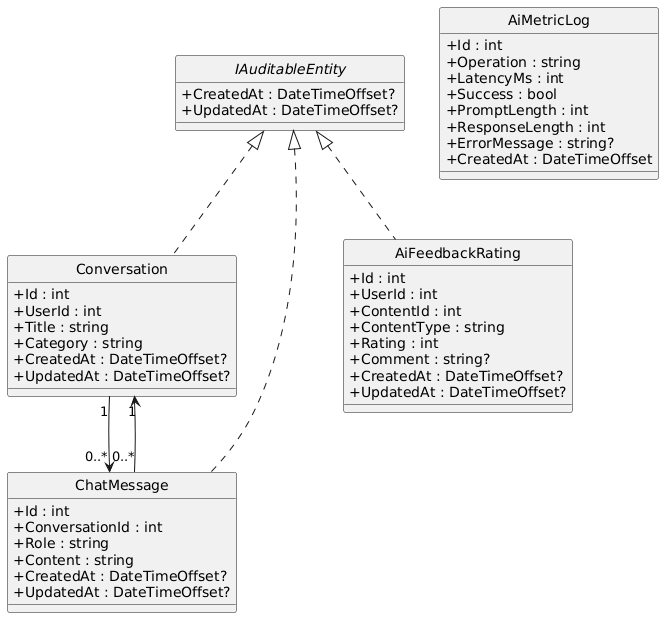

The diagram above was rendered by PlantUML. Its source (embedded in the PNG):
@startuml
skinparam classAttributeIconSize 0
hide circle

interface IAuditableEntity {
  +CreatedAt : DateTimeOffset?
  +UpdatedAt : DateTimeOffset?
}

class Conversation {
  +Id : int
  +UserId : int
  +Title : string
  +Category : string
  +CreatedAt : DateTimeOffset?
  +UpdatedAt : DateTimeOffset?
}

class ChatMessage {
  +Id : int
  +ConversationId : int
  +Role : string
  +Content : string
  +CreatedAt : DateTimeOffset?
  +UpdatedAt : DateTimeOffset?
}

class AiFeedbackRating {
  +Id : int
  +UserId : int
  +ContentId : int
  +ContentType : string
  +Rating : int
  +Comment : string?
  +CreatedAt : DateTimeOffset?
  +UpdatedAt : DateTimeOffset?
}

class AiMetricLog {
  +Id : int
  +Operation : string
  +LatencyMs : int
  +Success : bool
  +PromptLength : int
  +ResponseLength : int
  +ErrorMessage : string?
  +CreatedAt : DateTimeOffset
}

Conversation .up.|> IAuditableEntity
ChatMessage .up.|> IAuditableEntity
AiFeedbackRating .up.|> IAuditableEntity

Conversation "1" --> "0..*" ChatMessage
ChatMessage "0..*" --> "1" Conversation
@enduml